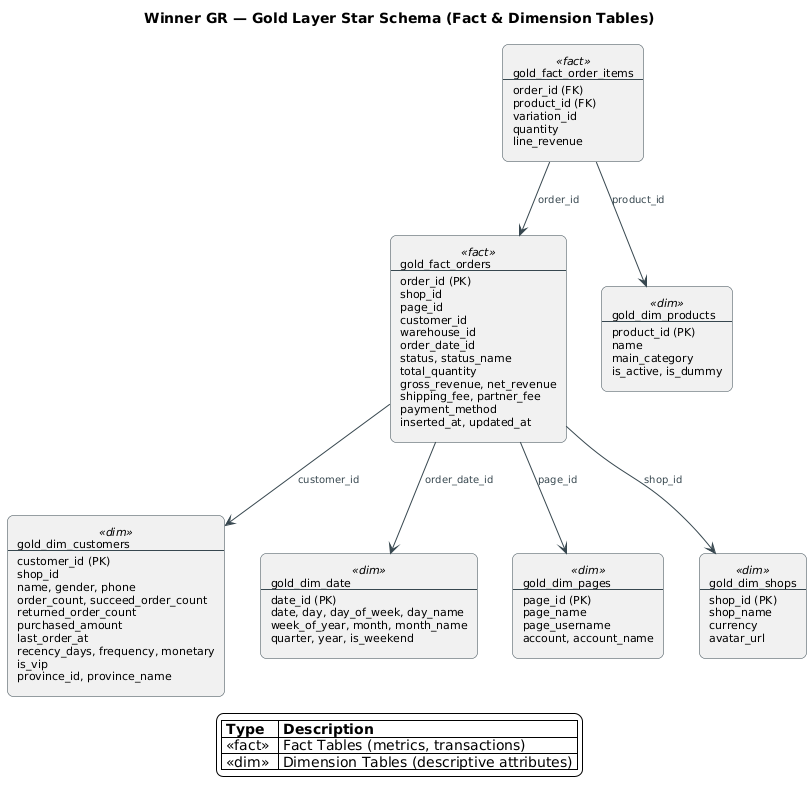

The diagram above was rendered by PlantUML. Its source (embedded in the PNG):
@startuml
title Winner GR — Gold Layer Star Schema (Fact & Dimension Tables)

' ====== THEME ======
!define C_FACT #FFF3E0
!define C_DIM  #E8F5E9
!define C_BORDER #37474F

skinparam backgroundColor white
skinparam shadowing false
skinparam defaultFontName Inter
skinparam rectangle {
  BorderColor C_BORDER
  RoundCorner 12
  FontSize 11
}
skinparam package {
  BorderColor C_BORDER
  FontSize 13
  RoundCorner 15
}
skinparam note {
  BackgroundColor #FFFDE7
  BorderColor C_BORDER
}
skinparam ArrowColor C_BORDER
skinparam ArrowFontColor C_BORDER
skinparam ArrowFontSize 10

' ====== FACT TABLES ======
rectangle "gold_fact_orders\n---\norder_id (PK)\nshop_id\npage_id\ncustomer_id\nwarehouse_id\norder_date_id\nstatus, status_name\ntotal_quantity\ngross_revenue, net_revenue\nshipping_fee, partner_fee\npayment_method\ninserted_at, updated_at" <<fact>> as fact_orders

rectangle "gold_fact_order_items\n---\norder_id (FK)\nproduct_id (FK)\nvariation_id\nquantity\nline_revenue" <<fact>> as fact_items

' ====== DIM TABLES ======
rectangle "gold_dim_customers\n---\ncustomer_id (PK)\nshop_id\nname, gender, phone\norder_count, succeed_order_count\nreturned_order_count\npurchased_amount\nlast_order_at\nrecency_days, frequency, monetary\nis_vip\nprovince_id, province_name" <<dim>> as dim_customers

rectangle "gold_dim_date\n---\ndate_id (PK)\ndate, day, day_of_week, day_name\nweek_of_year, month, month_name\nquarter, year, is_weekend" <<dim>> as dim_date

rectangle "gold_dim_products\n---\nproduct_id (PK)\nname\nmain_category\nis_active, is_dummy" <<dim>> as dim_products

rectangle "gold_dim_pages\n---\npage_id (PK)\npage_name\npage_username\naccount, account_name" <<dim>> as dim_pages

rectangle "gold_dim_shops\n---\nshop_id (PK)\nshop_name\ncurrency\navatar_url" <<dim>> as dim_shops

' ====== RELATIONSHIPS ======
fact_orders --> dim_customers : customer_id
fact_orders --> dim_date : order_date_id
fact_orders --> dim_shops : shop_id
fact_orders --> dim_pages : page_id

fact_items --> fact_orders : order_id
fact_items --> dim_products : product_id

' ====== LEGEND ======
legend bottom
|= Type |= Description |
| <<fact>> | Fact Tables (metrics, transactions) |
| <<dim>>  | Dimension Tables (descriptive attributes) |
endlegend
@enduml